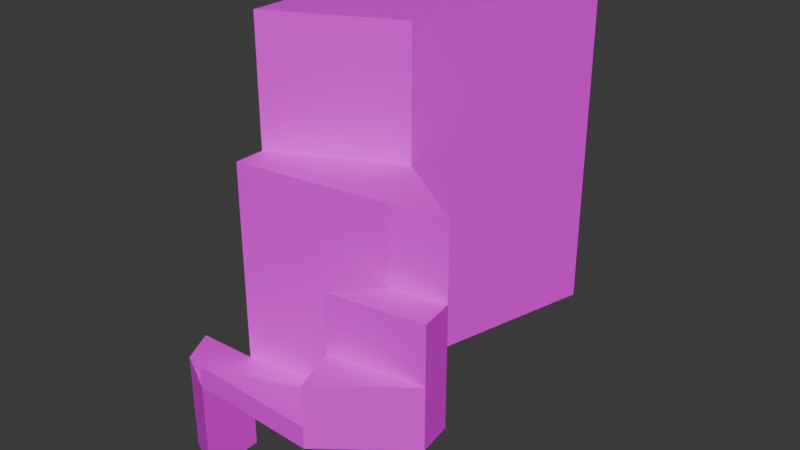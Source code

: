 # Source: risingIsland.blend  (saved by Blender 4.1.24; exported with 4.5.12 LTS)
import bpy
from mathutils import Matrix  # noqa: F401  (used for matrix-valued properties, if any)

bpy.ops.wm.read_factory_settings(use_empty=True)
scene = bpy.context.scene
scene.name = 'Scene'

# ---- collections
col_collection = bpy.data.collections.new('Collection'); scene.collection.children.link(col_collection)

# ---- images (referenced by path relative to the original .blend; pixels are not part of the script)
import os
ASSET_DIR = os.environ.get("B2B_ASSET_DIR", "")  # directory of the original .blend (textures are referenced by path, not embedded)
HERE = os.path.dirname(os.path.abspath(__file__))  # packed textures are extracted next to this script under _unpacked/

def load_image(name, relpath, width, height, colorspace="sRGB"):
    """Load a texture the original file referenced (path relative to the .blend, or extracted next to this script)."""
    p = next((c for c in (os.path.join(HERE, relpath), os.path.join(ASSET_DIR, relpath)) if relpath and os.path.exists(c)), "")
    if p:
        img = bpy.data.images.load(p, check_existing=True)
        img.name = name
    else:  # same state as the original file: an image datablock whose file is absent (Cycles renders it pink)
        img = bpy.data.images.new(name, width, height)
        img.source = "FILE"
        img.filepath = "//" + (relpath or name)
    img.colorspace_settings.name = colorspace
    return img
img_aerial_rocks_04_diff_4k_jpg = load_image('aerial_rocks_04_diff_4k.jpg', 'aerial_rocks_04_4k.blend/textures/aerial_rocks_04_diff_4k.jpg', 1024, 1024, 'sRGB')

# ---- materials (node trees are filled in below, after node groups)
mat_material_001 = bpy.data.materials.new('Material.001')
mat_material_001.use_transparent_shadow = False

# ---- material node trees
mat_material_001.use_nodes = True; mat_material_001.node_tree.nodes.clear()
_N = mat_material_001.node_tree.nodes; _L = mat_material_001.node_tree.links
n0 = _N.new('ShaderNodeBsdfPrincipled'); n0.name = 'Principled BSDF'; n0.location = (10, 300)
n1 = _N.new('ShaderNodeOutputMaterial'); n1.name = 'Material Output'; n1.location = (300, 300)
n2 = _N.new('ShaderNodeTexImage'); n2.name = 'Image Texture'; n2.location = (-280, 280)
n2.image = img_aerial_rocks_04_diff_4k_jpg
_L.new(n0.outputs[0], n1.inputs[0])
_L.new(n2.outputs[0], n0.inputs[0])
n1.is_active_output = True

# ---- world
world_world = bpy.data.worlds.new('World'); scene.world = world_world
world_world.use_nodes = True; world_world.node_tree.nodes.clear()
_N = world_world.node_tree.nodes; _L = world_world.node_tree.links
n0 = _N.new('ShaderNodeOutputWorld'); n0.name = 'World Output'; n0.location = (300, 300)
n1 = _N.new('ShaderNodeBackground'); n1.name = 'Background'; n1.location = (10, 300)
n1.inputs[0].default_value = (0.05088, 0.05088, 0.05088, 1.0)
_L.new(n1.outputs[0], n0.inputs[0])
n0.is_active_output = True
world_world.color = (0.05088, 0.05088, 0.05088)
world_world.use_sun_shadow = False
world_world.sun_shadow_jitter_overblur = 0.0

# ---- meshes
me_vert = bpy.data.meshes.new('Vert')
me_vert.from_pydata([(0.0, 0.0, 0.0), (-7.316, 3.913, 0.0), (-10.19, 9.778, 0.0), (-0.04334, 10.03, 0.0), (-0.129, 15.16, 0.0), (0.0, 29.99, 0.0), (19.87, 24.96, 0.0), (34.19, 15.29, 0.0), (35.09, 9.482, 0.0), (22.06, -0.8386, 0.0), (19.35, 7.031, 0.0), (25.29, 13.48, 0.0), (0.0, 0.0, 3.647), (22.06, -0.8386, 3.647), (19.35, 7.031, 3.647), (35.09, 9.482, 10.46), (22.06, -0.8386, 10.46), (19.35, 7.031, 10.46), (34.19, 15.29, 20.34), (35.09, 9.482, 20.34), (19.35, 7.031, 20.34), (25.29, 13.48, 20.34), (-0.04334, 10.03, 33.22), (-0.129, 15.16, 33.22), (19.87, 24.96, 33.22), (34.19, 15.29, 33.22), (25.29, 13.48, 33.22), (-0.129, 15.16, 54.23), (0.0, 29.99, 54.23), (19.87, 24.96, 54.23), (0.0, 0.0, -16.6), (-7.316, 3.913, -16.6), (-10.19, 9.778, -16.6), (-0.04334, 10.03, -16.6), (8.516, 63.62, 0.0), (28.38, 58.59, 0.0), (8.516, 63.62, 54.23), (28.38, 58.59, 54.23)], [], [(0, 3, 33, 30), (10, 0, 12, 14), (0, 10, 11, 3), (10, 9, 16, 17), (7, 11, 21, 18), (6, 5, 34, 35), (7, 6, 24, 25), (14, 12, 13), (9, 10, 14, 13), (0, 9, 13, 12), (17, 16, 15), (8, 10, 17, 15), (9, 8, 15, 16), (19, 18, 21, 20), (11, 10, 20, 21), (10, 8, 19, 20), (8, 7, 18, 19), (24, 23, 22, 26, 25), (11, 7, 25, 26), (3, 11, 26, 22), (6, 4, 23, 24), (4, 3, 22, 23), (29, 28, 27), (4, 6, 29, 27), (5, 4, 27, 28), (31, 30, 33, 32), (3, 2, 32, 33), (1, 0, 30, 31), (2, 1, 31, 32), (3, 0, 1, 2), (35, 34, 36, 37), (5, 28, 36, 34), (29, 6, 35, 37), (28, 29, 37, 36), (10, 9, 0), (10, 8, 9), (11, 7, 8, 10), (7, 3, 4, 5, 6)])
_uv = me_vert.uv_layers.new(name='UVMap')
_uv.uv.foreach_set('vector', [0.8869, 0.5995, 0.9673, 0.5995, 0.9673, 0.7326, 0.8869, 0.7326, 1.0, 0.7326, 1.0, 0.8954, 0.9708, 0.8954, 0.9708, 0.7326, 0.5102, 0.7051, 0.4753, 0.8664, 0.4305, 0.9205, 0.4305, 0.7156, 0.6763, 0.953, 0.6129, 0.953, 0.6129, 0.8692, 0.6763, 0.8692, 0.129, 0.8751, 0.05621, 0.8751, 0.05621, 0.7121, 0.129, 0.7121, 0.2662, 0.7051, 0.4305, 0.7051, 0.4305, 0.9831, 0.2662, 0.9831, 0.5325, 0.4346, 0.5325, 0.5332, 0.2662, 0.5332, 0.2662, 0.4346, 0.8458, 0.5995, 0.8486, 0.4346, 0.9125, 0.5995, 0.02923, 0.8751, 0.02923, 0.9371, 1.856e-09, 0.9371, 6.536e-09, 0.8751, 0.9879, 0.4239, 0.9879, 0.5976, 0.9587, 0.5976, 0.9587, 0.4239, 0.7655, 0.8281, 0.8322, 0.8281, 0.7879, 0.9537, 0.7655, 0.8281, 0.7655, 0.9557, 0.6816, 0.9557, 0.6816, 0.8281, 0.9708, 0.7326, 0.9708, 0.8485, 0.8869, 0.8485, 0.8869, 0.7326, 0.9739, 0.2607, 0.9268, 0.2607, 0.9302, 0.188, 0.9739, 0.133, 0.05621, 0.8751, -1.536e-08, 0.8751, -1.114e-09, 0.7121, 0.05621, 0.7121, 0.2566, 0.8751, 0.129, 0.8751, 0.129, 0.7121, 0.2566, 0.7121, 0.9587, 0.5976, 0.9125, 0.5976, 0.9125, 0.4346, 0.9587, 0.4346, 0.8298, 0.1742, 0.8861, 0.004858, 0.9268, 1.208e-08, 0.9268, 0.2049, 0.9221, 0.2775, 0.2662, 0.6394, 0.2662, 0.7121, 7.378e-09, 0.7121, 1.287e-08, 0.6394, 0.2662, 0.4346, 0.2662, 0.6394, 1.287e-08, 0.6394, 2.833e-08, 0.4346, 0.5325, 0.5332, 0.5325, 0.7051, 0.2662, 0.7051, 0.2662, 0.5332, 0.8869, 0.8658, 0.8458, 0.8658, 0.8458, 0.5995, 0.8869, 0.5995, 0.8458, 0.5501, 0.6816, 0.5501, 0.7098, 0.4346, 0.8298, 0.4346, 0.6594, 0.4346, 0.6594, 2.707e-08, 0.8298, 4.197e-08, 0.1189, 0.4346, -7.422e-09, 0.4346, 3.057e-08, 2.673e-15, 0.1189, 1.039e-08, 0.8946, 0.8886, 0.9263, 0.9471, 0.8458, 0.9471, 0.8475, 0.8658, 0.8298, 0.2775, 0.9105, 0.2775, 0.9105, 0.4105, 0.8298, 0.4105, 0.9105, 0.2775, 0.9624, 0.2775, 0.9624, 0.4105, 0.9105, 0.4105, 0.9268, -6.508e-09, 0.9727, -2.498e-09, 0.9727, 0.133, 0.9268, 0.133, 0.6129, 0.9505, 0.5325, 0.9505, 0.5641, 0.892, 0.6112, 0.8692, 0.6816, 0.8692, 0.5325, 0.8692, 0.5325, 0.4346, 0.6816, 0.4346, 0.1189, 0.4346, 0.1189, 1.039e-08, 0.387, 3.383e-08, 0.387, 0.4346, 0.6594, 2.707e-08, 0.6594, 0.4346, 0.387, 0.4346, 0.387, 3.262e-09, 0.6816, 0.5501, 0.8458, 0.5501, 0.8458, 0.8281, 0.6816, 0.8281, 0.0, 0.0, 0.0, 0.0, 0.0, 0.0, 0.0, 0.0, 0.0, 0.0, 0.0, 0.0, 0.0, 0.0, 0.0, 0.0, 0.0, 0.0, 0.0, 0.0, 0.5325, 0.4346, 0.8458, 0.8658, 0.8869, 0.8658, 0.1189, 0.4346, 0.2662, 0.7051])
me_vert.materials.append(mat_material_001)
me_vert.update()

# ---- objects
ob_vert = bpy.data.objects.new('Vert', me_vert)

# ---- transforms, parenting, visibility, modifiers, constraints
ob_vert.location = (0.0, 0.0, 0.0)
ob_vert.scale = (1.549, 1.549, 1.549)

# ---- collection membership
col_collection.objects.link(ob_vert)

# ---- scene / render settings (as saved in the file)
scene.frame_start = 1; scene.frame_end = 250; scene.frame_set(1)
scene.render.engine = 'BLENDER_EEVEE_NEXT'
scene.cycles.sampling_pattern = 'TABULATED_SOBOL'
scene.eevee.ray_tracing_options.trace_max_roughness = 0.0
bpy.context.view_layer.update()

# ---- added for rendering (the .blend has no active camera and no usable light): camera, sun
cam_auto = bpy.data.cameras.new('AutoCamera')
cam_auto.lens = 50.0
cam_auto.sensor_width = 36.0
cam_auto.clip_end = 2664.35
ob_auto_camera = bpy.data.objects.new('AutoCamera', cam_auto)
scene.collection.objects.link(ob_auto_camera)
ob_auto_camera.location = (171.098, -133.557, 150.593)
ob_auto_camera.rotation_euler = (1.09748, -7.21219e-08, 0.694738)
scene.camera = ob_auto_camera
light_auto_sun = bpy.data.lights.new('AutoSun', 'SUN')
light_auto_sun.energy = 3.0
light_auto_sun.angle = 0.0523599
ob_auto_sun = bpy.data.objects.new('AutoSun', light_auto_sun)
scene.collection.objects.link(ob_auto_sun)
ob_auto_sun.rotation_euler = (0.872665, 0.174533, 0.523599)
bpy.context.view_layer.update()
